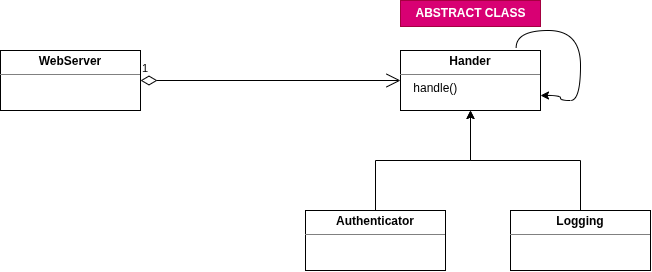

The diagram above was exported from draw.io. Its source (the exported page's mxGraphModel, read from the mxfile embedded in the PNG):
<mxGraphModel dx="860" dy="452" grid="1" gridSize="10" guides="1" tooltips="1" connect="1" arrows="1" fold="1" page="1" pageScale="1" pageWidth="850" pageHeight="1100" math="0" shadow="0">
  <root>
    <mxCell id="0" />
    <mxCell id="1" parent="0" />
    <mxCell id="5QGgNx6HPpkYGIbthU5e-27" parent="1" style="verticalAlign=top;align=left;overflow=fill;html=1;whiteSpace=wrap;" value="&lt;p style=&quot;margin:0px;margin-top:4px;text-align:center;&quot;&gt;&lt;b&gt;Hander&lt;/b&gt;&lt;/p&gt;&lt;hr size=&quot;1&quot; style=&quot;border-style:solid;&quot;&gt;&lt;div style=&quot;height:2px;&quot;&gt;&amp;nbsp; &amp;nbsp; handle()&lt;/div&gt;" vertex="1">
      <mxGeometry height="60" width="140" x="520" y="80" as="geometry" />
    </mxCell>
    <mxCell id="5QGgNx6HPpkYGIbthU5e-28" edge="1" parent="1" source="5QGgNx6HPpkYGIbthU5e-27" style="endArrow=classic;html=1;rounded=0;curved=1;entryX=1;entryY=0.75;entryDx=0;entryDy=0;exitX=0.826;exitY=-0.043;exitDx=0;exitDy=0;exitPerimeter=0;edgeStyle=orthogonalEdgeStyle;innerLoopWaypoints=1;" target="5QGgNx6HPpkYGIbthU5e-27" value="">
      <mxGeometry height="50" relative="1" width="50" as="geometry">
        <Array as="points">
          <mxPoint x="635.6" y="60" />
          <mxPoint x="700" y="60" />
          <mxPoint x="700" y="130" />
          <mxPoint x="680" y="130" />
          <mxPoint x="680" y="125" />
        </Array>
        <mxPoint x="460" y="190" as="sourcePoint" />
        <mxPoint x="510" y="140" as="targetPoint" />
      </mxGeometry>
    </mxCell>
    <mxCell id="5QGgNx6HPpkYGIbthU5e-29" parent="1" style="text;align=center;fontStyle=1;verticalAlign=middle;spacingLeft=3;spacingRight=3;strokeColor=#A50040;rotatable=0;points=[[0,0.5],[1,0.5]];portConstraint=eastwest;html=1;fillColor=#d80073;fontColor=#ffffff;" value="ABSTRACT CLASS" vertex="1">
      <mxGeometry height="26" width="140" x="520" y="30" as="geometry" />
    </mxCell>
    <mxCell id="5QGgNx6HPpkYGIbthU5e-31" parent="1" style="verticalAlign=top;align=left;overflow=fill;html=1;whiteSpace=wrap;" value="&lt;p style=&quot;margin:0px;margin-top:4px;text-align:center;&quot;&gt;&lt;b&gt;WebServer&lt;/b&gt;&lt;/p&gt;&lt;hr size=&quot;1&quot; style=&quot;border-style:solid;&quot;&gt;&lt;div style=&quot;height:2px;&quot;&gt;&lt;/div&gt;" vertex="1">
      <mxGeometry height="60" width="140" x="120" y="80" as="geometry" />
    </mxCell>
    <mxCell id="5QGgNx6HPpkYGIbthU5e-32" edge="1" parent="1" style="endArrow=open;html=1;endSize=12;startArrow=diamondThin;startSize=14;startFill=0;edgeStyle=orthogonalEdgeStyle;align=left;verticalAlign=bottom;rounded=0;entryX=0;entryY=0.5;entryDx=0;entryDy=0;" target="5QGgNx6HPpkYGIbthU5e-27" value="1">
      <mxGeometry relative="1" x="-1" y="3" as="geometry">
        <mxPoint x="260" y="110" as="sourcePoint" />
        <mxPoint x="420" y="110" as="targetPoint" />
      </mxGeometry>
    </mxCell>
    <mxCell id="5QGgNx6HPpkYGIbthU5e-37" edge="1" parent="1" source="5QGgNx6HPpkYGIbthU5e-33" style="edgeStyle=orthogonalEdgeStyle;rounded=0;orthogonalLoop=1;jettySize=auto;html=1;entryX=0.5;entryY=1;entryDx=0;entryDy=0;" target="5QGgNx6HPpkYGIbthU5e-27">
      <mxGeometry relative="1" as="geometry" />
    </mxCell>
    <mxCell id="5QGgNx6HPpkYGIbthU5e-33" parent="1" style="verticalAlign=top;align=left;overflow=fill;html=1;whiteSpace=wrap;" value="&lt;p style=&quot;margin:0px;margin-top:4px;text-align:center;&quot;&gt;&lt;b&gt;Authenticator&lt;/b&gt;&lt;/p&gt;&lt;hr size=&quot;1&quot; style=&quot;border-style:solid;&quot;&gt;&lt;div style=&quot;height:2px;&quot;&gt;&lt;/div&gt;" vertex="1">
      <mxGeometry height="60" width="140" x="425" y="240" as="geometry" />
    </mxCell>
    <mxCell id="5QGgNx6HPpkYGIbthU5e-38" edge="1" parent="1" source="5QGgNx6HPpkYGIbthU5e-34" style="edgeStyle=orthogonalEdgeStyle;rounded=0;orthogonalLoop=1;jettySize=auto;html=1;entryX=0.5;entryY=1;entryDx=0;entryDy=0;" target="5QGgNx6HPpkYGIbthU5e-27">
      <mxGeometry relative="1" as="geometry" />
    </mxCell>
    <mxCell id="5QGgNx6HPpkYGIbthU5e-34" parent="1" style="verticalAlign=top;align=left;overflow=fill;html=1;whiteSpace=wrap;" value="&lt;p style=&quot;margin:0px;margin-top:4px;text-align:center;&quot;&gt;&lt;b&gt;Logging&lt;/b&gt;&lt;/p&gt;&lt;hr size=&quot;1&quot; style=&quot;border-style:solid;&quot;&gt;&lt;div style=&quot;height:2px;&quot;&gt;&lt;/div&gt;" vertex="1">
      <mxGeometry height="60" width="140" x="630" y="240" as="geometry" />
    </mxCell>
  </root>
</mxGraphModel>